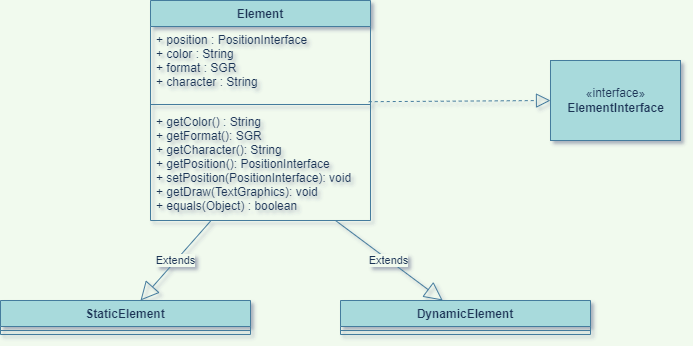

The diagram above was exported from draw.io. Its source (the exported page's mxGraphModel, read from the mxfile embedded in the PNG):
<mxGraphModel dx="1153" dy="1777" grid="1" gridSize="10" guides="1" tooltips="1" connect="1" arrows="1" fold="1" page="1" pageScale="1" pageWidth="827" pageHeight="1169" background="#F1FAEE" math="0" shadow="0">
  <root>
    <mxCell id="0" />
    <mxCell id="1" parent="0" />
    <mxCell id="0X6wbzoEkgWhse-E0eWf-1" value="«interface»&lt;br&gt;&lt;b&gt;ElementInterface&lt;/b&gt;" style="html=1;fillColor=#A8DADC;strokeColor=#457B9D;fontColor=#1D3557;" vertex="1" parent="1">
      <mxGeometry x="610" y="-940" width="130" height="80" as="geometry" />
    </mxCell>
    <mxCell id="0X6wbzoEkgWhse-E0eWf-6" value="Element" style="swimlane;fontStyle=1;align=center;verticalAlign=top;childLayout=stackLayout;horizontal=1;startSize=26;horizontalStack=0;resizeParent=1;resizeParentMax=0;resizeLast=0;collapsible=1;marginBottom=0;fillColor=#A8DADC;strokeColor=#457B9D;fontColor=#1D3557;" vertex="1" parent="1">
      <mxGeometry x="210" y="-1000" width="220" height="220" as="geometry" />
    </mxCell>
    <mxCell id="0X6wbzoEkgWhse-E0eWf-7" value="+ position : PositionInterface&#10;+ color : String&#10;+ format : SGR&#10;+ character : String" style="text;strokeColor=none;fillColor=none;align=left;verticalAlign=top;spacingLeft=4;spacingRight=4;overflow=hidden;rotatable=0;points=[[0,0.5],[1,0.5]];portConstraint=eastwest;fontColor=#1D3557;" vertex="1" parent="0X6wbzoEkgWhse-E0eWf-6">
      <mxGeometry y="26" width="220" height="74" as="geometry" />
    </mxCell>
    <mxCell id="0X6wbzoEkgWhse-E0eWf-8" value="" style="line;strokeWidth=1;fillColor=none;align=left;verticalAlign=middle;spacingTop=-1;spacingLeft=3;spacingRight=3;rotatable=0;labelPosition=right;points=[];portConstraint=eastwest;strokeColor=#457B9D;fontColor=#1D3557;labelBackgroundColor=#F1FAEE;" vertex="1" parent="0X6wbzoEkgWhse-E0eWf-6">
      <mxGeometry y="100" width="220" height="8" as="geometry" />
    </mxCell>
    <mxCell id="0X6wbzoEkgWhse-E0eWf-9" value="+ getColor() : String&#10;+ getFormat(): SGR&#10;+ getCharacter(): String&#10;+ getPosition(): PositionInterface&#10;+ setPosition(PositionInterface): void&#10;+ getDraw(TextGraphics): void&#10;+ equals(Object) : boolean" style="text;strokeColor=none;fillColor=none;align=left;verticalAlign=top;spacingLeft=4;spacingRight=4;overflow=hidden;rotatable=0;points=[[0,0.5],[1,0.5]];portConstraint=eastwest;fontColor=#1D3557;" vertex="1" parent="0X6wbzoEkgWhse-E0eWf-6">
      <mxGeometry y="108" width="220" height="112" as="geometry" />
    </mxCell>
    <mxCell id="0X6wbzoEkgWhse-E0eWf-10" value="" style="endArrow=block;dashed=1;endFill=0;endSize=12;html=1;rounded=0;exitX=0.992;exitY=0.15;exitDx=0;exitDy=0;exitPerimeter=0;entryX=0;entryY=0.5;entryDx=0;entryDy=0;strokeColor=#457B9D;fontColor=#1D3557;labelBackgroundColor=#F1FAEE;" edge="1" parent="1" source="0X6wbzoEkgWhse-E0eWf-8" target="0X6wbzoEkgWhse-E0eWf-1">
      <mxGeometry width="160" relative="1" as="geometry">
        <mxPoint x="520" y="-544.5" as="sourcePoint" />
        <mxPoint x="640" y="-559" as="targetPoint" />
      </mxGeometry>
    </mxCell>
    <mxCell id="0X6wbzoEkgWhse-E0eWf-11" value="StaticElement" style="swimlane;fontStyle=1;align=center;verticalAlign=top;childLayout=stackLayout;horizontal=1;startSize=26;horizontalStack=0;resizeParent=1;resizeParentMax=0;resizeLast=0;collapsible=1;marginBottom=0;fillColor=#A8DADC;strokeColor=#457B9D;fontColor=#1D3557;" vertex="1" parent="1">
      <mxGeometry x="60" y="-700" width="250" height="34" as="geometry" />
    </mxCell>
    <mxCell id="0X6wbzoEkgWhse-E0eWf-13" value="" style="line;strokeWidth=1;fillColor=none;align=left;verticalAlign=middle;spacingTop=-1;spacingLeft=3;spacingRight=3;rotatable=0;labelPosition=right;points=[];portConstraint=eastwest;strokeColor=#457B9D;fontColor=#1D3557;labelBackgroundColor=#F1FAEE;" vertex="1" parent="0X6wbzoEkgWhse-E0eWf-11">
      <mxGeometry y="26" width="250" height="8" as="geometry" />
    </mxCell>
    <mxCell id="0X6wbzoEkgWhse-E0eWf-15" value="DynamicElement" style="swimlane;fontStyle=1;align=center;verticalAlign=top;childLayout=stackLayout;horizontal=1;startSize=26;horizontalStack=0;resizeParent=1;resizeParentMax=0;resizeLast=0;collapsible=1;marginBottom=0;fillColor=#A8DADC;strokeColor=#457B9D;fontColor=#1D3557;" vertex="1" parent="1">
      <mxGeometry x="400" y="-700" width="250" height="34" as="geometry" />
    </mxCell>
    <mxCell id="0X6wbzoEkgWhse-E0eWf-17" value="" style="line;strokeWidth=1;fillColor=none;align=left;verticalAlign=middle;spacingTop=-1;spacingLeft=3;spacingRight=3;rotatable=0;labelPosition=right;points=[];portConstraint=eastwest;strokeColor=#457B9D;fontColor=#1D3557;labelBackgroundColor=#F1FAEE;" vertex="1" parent="0X6wbzoEkgWhse-E0eWf-15">
      <mxGeometry y="26" width="250" height="8" as="geometry" />
    </mxCell>
    <mxCell id="0X6wbzoEkgWhse-E0eWf-19" value="Extends" style="endArrow=block;endSize=16;endFill=0;html=1;rounded=0;strokeColor=#457B9D;fontColor=#1D3557;labelBackgroundColor=#F1FAEE;" edge="1" parent="1" source="0X6wbzoEkgWhse-E0eWf-9" target="0X6wbzoEkgWhse-E0eWf-11">
      <mxGeometry width="160" relative="1" as="geometry">
        <mxPoint x="290" y="-370" as="sourcePoint" />
        <mxPoint x="450" y="-370" as="targetPoint" />
      </mxGeometry>
    </mxCell>
    <mxCell id="0X6wbzoEkgWhse-E0eWf-20" value="Extends" style="endArrow=block;endSize=16;endFill=0;html=1;rounded=0;strokeColor=#457B9D;fontColor=#1D3557;labelBackgroundColor=#F1FAEE;" edge="1" parent="1" source="0X6wbzoEkgWhse-E0eWf-9" target="0X6wbzoEkgWhse-E0eWf-15">
      <mxGeometry width="160" relative="1" as="geometry">
        <mxPoint x="561.1382823871907" y="-430" as="sourcePoint" />
        <mxPoint x="480.0000000000002" y="-354.0959999999998" as="targetPoint" />
      </mxGeometry>
    </mxCell>
  </root>
</mxGraphModel>